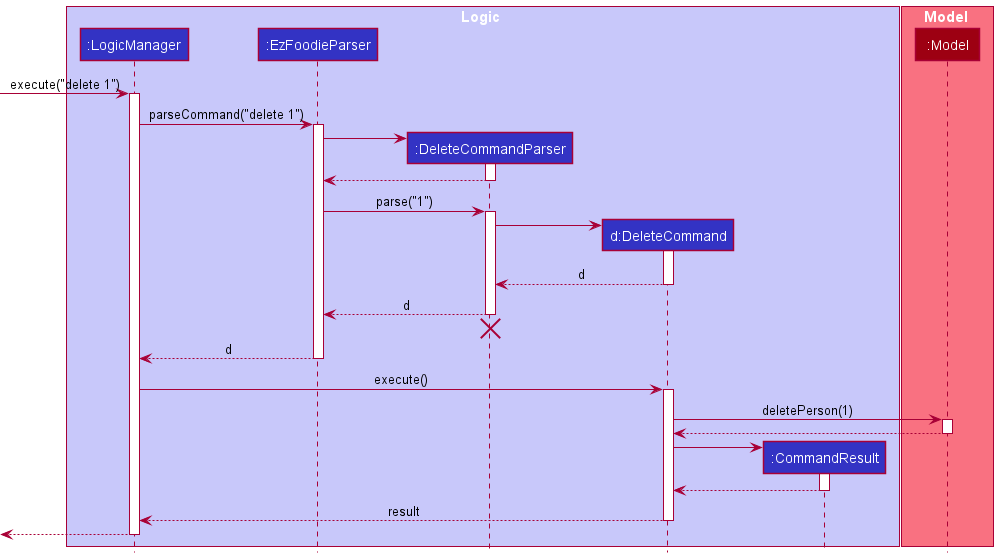

The diagram above was rendered by PlantUML. Its source (embedded in the PNG):
@startuml
!include style.puml

box Logic LOGIC_COLOR_T1
participant ":LogicManager" as LogicManager LOGIC_COLOR
participant ":EzFoodieParser" as EzFoodieParser LOGIC_COLOR
participant ":DeleteCommandParser" as DeleteCommandParser LOGIC_COLOR
participant "d:DeleteCommand" as DeleteCommand LOGIC_COLOR
participant ":CommandResult" as CommandResult LOGIC_COLOR
end box

box Model MODEL_COLOR_T1
participant ":Model" as Model MODEL_COLOR
end box

[-> LogicManager : execute("delete 1")
activate LogicManager

LogicManager -> EzFoodieParser : parseCommand("delete 1")
activate EzFoodieParser

create DeleteCommandParser
EzFoodieParser -> DeleteCommandParser
activate DeleteCommandParser

DeleteCommandParser --> EzFoodieParser
deactivate DeleteCommandParser

EzFoodieParser -> DeleteCommandParser : parse("1")
activate DeleteCommandParser

create DeleteCommand
DeleteCommandParser -> DeleteCommand
activate DeleteCommand

DeleteCommand --> DeleteCommandParser : d
deactivate DeleteCommand

DeleteCommandParser --> EzFoodieParser : d
deactivate DeleteCommandParser
'Hidden arrow to position the destroy marker below the end of the activation bar.
DeleteCommandParser -[hidden]-> EzFoodieParser
destroy DeleteCommandParser

EzFoodieParser --> LogicManager : d
deactivate EzFoodieParser

LogicManager -> DeleteCommand : execute()
activate DeleteCommand

DeleteCommand -> Model : deletePerson(1)
activate Model

Model --> DeleteCommand
deactivate Model

create CommandResult
DeleteCommand -> CommandResult
activate CommandResult

CommandResult --> DeleteCommand
deactivate CommandResult

DeleteCommand --> LogicManager : result
deactivate DeleteCommand

[<--LogicManager
deactivate LogicManager
@enduml